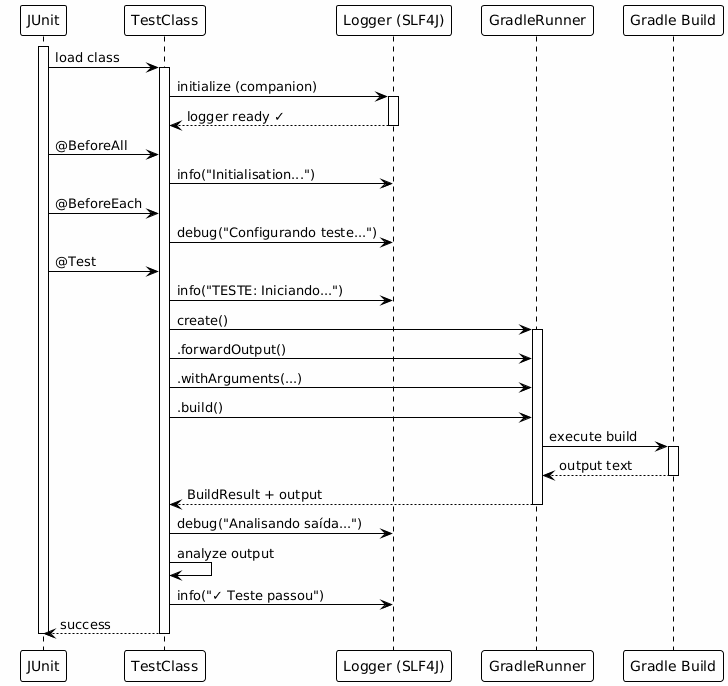

The diagram above was rendered by PlantUML. Its source (embedded in the PNG):
@startuml







<style>
  root {
    BackgroundColor white
    FontColor black
    FontName Verdana
    HyperLinkColor blue
    LineColor black
    LineThickness 1
    Margin 5
  }
  document {
    caption {
      LineThickness 0
    }
    footer {
      LineThickness 0
    }
    header {
      LineThickness 0
    }
    title {
      FontSize 22
      LineThickness 0
    }
  }
  node {
    MaximumWidth 300
  }
</style>

skinparam ArrowLollipopColor black
skinparam BackgroundColor white
skinparam DefaultFontName Verdana
skinparam DefaultMonospacedFontName Courier
skinparam LifelineStrategy nosolid
skinparam ParticipantPadding 10
skinparam SequenceLifeLineBorderColor black
skinparam Shadowing false
skinparam UseBetaStyle true

skinparam Activity {
  BackgroundColor white
  BarColor black
  BorderColor black
  FontColor black
  FontName Verdana
}
skinparam Boundary {
  FontColor black
}
skinparam Box {
  Padding 5
}
skinparam CircledCharacter {
  FontColor black
  FontName Courier
  Radius 9
}
skinparam Class {
  BackgroundColor white
  BorderColor black
  FontColor black
  FontName Verdana
}
skinparam ClassAttribute {
  FontColor black
  FontName Verdana
}
skinparam ClassStereotype {
  FontColor black
  FontName Verdana
}
skinparam Footer {
  FontColor black
  FontName Verdana
}
skinparam Header {
  FontColor black
  FontName Verdana
}
skinparam Hyperlink {
  Color blue
}
skinparam IconPackage {
  Color black
  BackgroundColor white
}
skinparam IconPrivate {
  Color black
  BackgroundColor white
}
skinparam IconProtected {
  Color black
  BackgroundColor white
}
skinparam IconPublic {
  Color black
  BackgroundColor white
}
skinparam Note {
  FontColor black
  FontName Verdana
}
skinparam Object {
  BorderColor black
}
skinparam Package {
  BorderColor black
  FontColor black
  FontName Verdana
}
skinparam State {
  BackgroundColor white
  BorderColor black
}
skinparam StereotypeA {
  BackgroundColor white
  BorderColor black
}
skinparam StereotypeC {
  BackgroundColor white
  BorderColor black
}
skinparam StereotypeE {
  BackgroundColor white
  BorderColor black
}
skinparam StereotypeI {
  BackgroundColor white
  BorderColor black
}
skinparam StereotypeN {
  BackgroundColor white
  BorderColor black
}
skinparam UseCaseStereoType {
  FontColor black
  FontName Verdana
}
skinparam backgroundColor #FEFEFE

participant "JUnit" as junit
participant "TestClass" as test
participant "Logger (SLF4J)" as logger
participant "GradleRunner" as runner
participant "Gradle Build" as gradle

activate junit
junit -> test : load class
activate test

test -> logger : initialize (companion)
activate logger
logger --> test : logger ready ✓
deactivate logger

junit -> test : @BeforeAll
test -> logger : info("Initialisation...")

junit -> test : @BeforeEach
test -> logger : debug("Configurando teste...")

junit -> test : @Test
test -> logger : info("TESTE: Iniciando...")

test -> runner : create()
activate runner
test -> runner : .forwardOutput()
test -> runner : .withArguments(...)
test -> runner : .build()

runner -> gradle : execute build
activate gradle
gradle --> runner : output text
deactivate gradle

runner --> test : BuildResult + output
deactivate runner

test -> logger : debug("Analisando saída...")
test -> test : analyze output
test -> logger : info("✓ Teste passou")

test --> junit : success
deactivate test
deactivate junit

@enduml